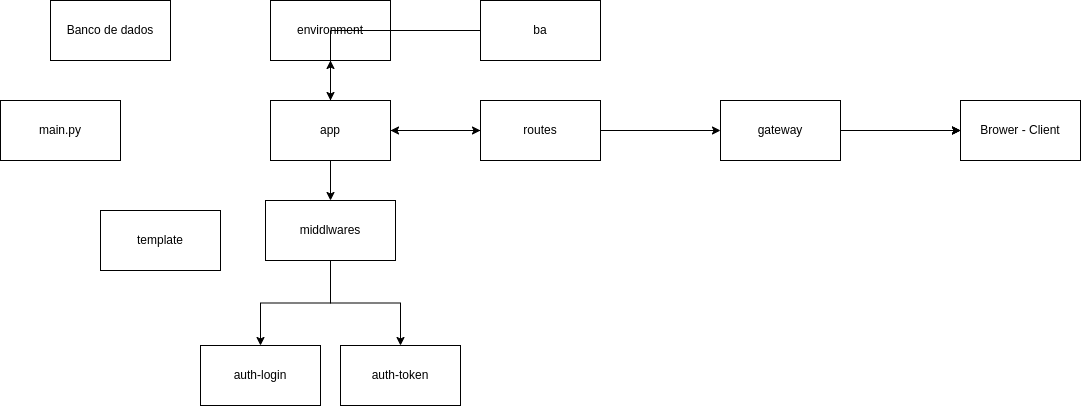

The diagram above was exported from draw.io. Its source (the exported page's mxGraphModel, read from the mxfile embedded in the PNG):
<mxGraphModel dx="2845" dy="1167" grid="1" gridSize="10" guides="1" tooltips="1" connect="1" arrows="1" fold="1" page="1" pageScale="1" pageWidth="827" pageHeight="1169" math="0" shadow="0">
  <root>
    <mxCell id="0" />
    <mxCell id="1" parent="0" />
    <mxCell id="b2Vh8pCFo3gXfiCYNVXL-13" style="edgeStyle=orthogonalEdgeStyle;rounded=0;orthogonalLoop=1;jettySize=auto;html=1;entryX=0.5;entryY=0;entryDx=0;entryDy=0;" edge="1" parent="1" source="b2Vh8pCFo3gXfiCYNVXL-1" target="b2Vh8pCFo3gXfiCYNVXL-4">
      <mxGeometry relative="1" as="geometry" />
    </mxCell>
    <mxCell id="b2Vh8pCFo3gXfiCYNVXL-17" style="edgeStyle=orthogonalEdgeStyle;rounded=0;orthogonalLoop=1;jettySize=auto;html=1;entryX=0;entryY=0.5;entryDx=0;entryDy=0;" edge="1" parent="1" source="b2Vh8pCFo3gXfiCYNVXL-1" target="b2Vh8pCFo3gXfiCYNVXL-2">
      <mxGeometry relative="1" as="geometry" />
    </mxCell>
    <mxCell id="b2Vh8pCFo3gXfiCYNVXL-23" value="" style="edgeStyle=orthogonalEdgeStyle;rounded=0;orthogonalLoop=1;jettySize=auto;html=1;" edge="1" parent="1" source="b2Vh8pCFo3gXfiCYNVXL-1" target="b2Vh8pCFo3gXfiCYNVXL-22">
      <mxGeometry relative="1" as="geometry" />
    </mxCell>
    <mxCell id="b2Vh8pCFo3gXfiCYNVXL-1" value="app" style="rounded=0;whiteSpace=wrap;html=1;" vertex="1" parent="1">
      <mxGeometry x="210" y="340" width="120" height="60" as="geometry" />
    </mxCell>
    <mxCell id="b2Vh8pCFo3gXfiCYNVXL-16" style="edgeStyle=orthogonalEdgeStyle;rounded=0;orthogonalLoop=1;jettySize=auto;html=1;" edge="1" parent="1" source="b2Vh8pCFo3gXfiCYNVXL-2" target="b2Vh8pCFo3gXfiCYNVXL-1">
      <mxGeometry relative="1" as="geometry" />
    </mxCell>
    <mxCell id="b2Vh8pCFo3gXfiCYNVXL-18" style="edgeStyle=orthogonalEdgeStyle;rounded=0;orthogonalLoop=1;jettySize=auto;html=1;" edge="1" parent="1" source="b2Vh8pCFo3gXfiCYNVXL-2" target="b2Vh8pCFo3gXfiCYNVXL-6">
      <mxGeometry relative="1" as="geometry" />
    </mxCell>
    <mxCell id="b2Vh8pCFo3gXfiCYNVXL-2" value="routes" style="rounded=0;whiteSpace=wrap;html=1;" vertex="1" parent="1">
      <mxGeometry x="420" y="340" width="120" height="60" as="geometry" />
    </mxCell>
    <mxCell id="b2Vh8pCFo3gXfiCYNVXL-3" value="main.py" style="rounded=0;whiteSpace=wrap;html=1;" vertex="1" parent="1">
      <mxGeometry x="-60" y="340" width="120" height="60" as="geometry" />
    </mxCell>
    <mxCell id="b2Vh8pCFo3gXfiCYNVXL-11" value="" style="edgeStyle=orthogonalEdgeStyle;rounded=0;orthogonalLoop=1;jettySize=auto;html=1;" edge="1" parent="1" source="b2Vh8pCFo3gXfiCYNVXL-4" target="b2Vh8pCFo3gXfiCYNVXL-9">
      <mxGeometry relative="1" as="geometry" />
    </mxCell>
    <mxCell id="b2Vh8pCFo3gXfiCYNVXL-12" style="edgeStyle=orthogonalEdgeStyle;rounded=0;orthogonalLoop=1;jettySize=auto;html=1;" edge="1" parent="1" source="b2Vh8pCFo3gXfiCYNVXL-4" target="b2Vh8pCFo3gXfiCYNVXL-10">
      <mxGeometry relative="1" as="geometry" />
    </mxCell>
    <mxCell id="b2Vh8pCFo3gXfiCYNVXL-4" value="middlwares" style="rounded=0;whiteSpace=wrap;html=1;" vertex="1" parent="1">
      <mxGeometry x="205" y="440" width="130" height="60" as="geometry" />
    </mxCell>
    <mxCell id="b2Vh8pCFo3gXfiCYNVXL-5" value="template" style="rounded=0;whiteSpace=wrap;html=1;" vertex="1" parent="1">
      <mxGeometry x="40" y="450" width="120" height="60" as="geometry" />
    </mxCell>
    <mxCell id="b2Vh8pCFo3gXfiCYNVXL-14" style="edgeStyle=orthogonalEdgeStyle;rounded=0;orthogonalLoop=1;jettySize=auto;html=1;" edge="1" parent="1" source="b2Vh8pCFo3gXfiCYNVXL-6" target="b2Vh8pCFo3gXfiCYNVXL-7">
      <mxGeometry relative="1" as="geometry" />
    </mxCell>
    <mxCell id="b2Vh8pCFo3gXfiCYNVXL-20" style="edgeStyle=orthogonalEdgeStyle;rounded=0;orthogonalLoop=1;jettySize=auto;html=1;" edge="1" parent="1" source="b2Vh8pCFo3gXfiCYNVXL-6" target="b2Vh8pCFo3gXfiCYNVXL-7">
      <mxGeometry relative="1" as="geometry" />
    </mxCell>
    <mxCell id="b2Vh8pCFo3gXfiCYNVXL-21" style="edgeStyle=orthogonalEdgeStyle;rounded=0;orthogonalLoop=1;jettySize=auto;html=1;" edge="1" parent="1" source="b2Vh8pCFo3gXfiCYNVXL-6" target="b2Vh8pCFo3gXfiCYNVXL-7">
      <mxGeometry relative="1" as="geometry" />
    </mxCell>
    <mxCell id="b2Vh8pCFo3gXfiCYNVXL-6" value="gateway" style="rounded=0;whiteSpace=wrap;html=1;" vertex="1" parent="1">
      <mxGeometry x="660" y="340" width="120" height="60" as="geometry" />
    </mxCell>
    <mxCell id="b2Vh8pCFo3gXfiCYNVXL-7" value="Brower - Client" style="rounded=0;whiteSpace=wrap;html=1;" vertex="1" parent="1">
      <mxGeometry x="900" y="340" width="120" height="60" as="geometry" />
    </mxCell>
    <mxCell id="b2Vh8pCFo3gXfiCYNVXL-8" value="Banco de dados" style="rounded=0;whiteSpace=wrap;html=1;" vertex="1" parent="1">
      <mxGeometry x="-10" y="240" width="120" height="60" as="geometry" />
    </mxCell>
    <mxCell id="b2Vh8pCFo3gXfiCYNVXL-9" value="auth-login" style="rounded=0;whiteSpace=wrap;html=1;" vertex="1" parent="1">
      <mxGeometry x="140" y="585" width="120" height="60" as="geometry" />
    </mxCell>
    <mxCell id="b2Vh8pCFo3gXfiCYNVXL-10" value="auth-token" style="rounded=0;whiteSpace=wrap;html=1;" vertex="1" parent="1">
      <mxGeometry x="280" y="585" width="120" height="60" as="geometry" />
    </mxCell>
    <mxCell id="b2Vh8pCFo3gXfiCYNVXL-22" value="environment" style="rounded=0;whiteSpace=wrap;html=1;" vertex="1" parent="1">
      <mxGeometry x="210" y="240" width="120" height="60" as="geometry" />
    </mxCell>
    <mxCell id="b2Vh8pCFo3gXfiCYNVXL-26" style="edgeStyle=orthogonalEdgeStyle;rounded=0;orthogonalLoop=1;jettySize=auto;html=1;" edge="1" parent="1" source="b2Vh8pCFo3gXfiCYNVXL-24" target="b2Vh8pCFo3gXfiCYNVXL-1">
      <mxGeometry relative="1" as="geometry" />
    </mxCell>
    <mxCell id="b2Vh8pCFo3gXfiCYNVXL-24" value="ba" style="rounded=0;whiteSpace=wrap;html=1;" vertex="1" parent="1">
      <mxGeometry x="420" y="240" width="120" height="60" as="geometry" />
    </mxCell>
  </root>
</mxGraphModel>